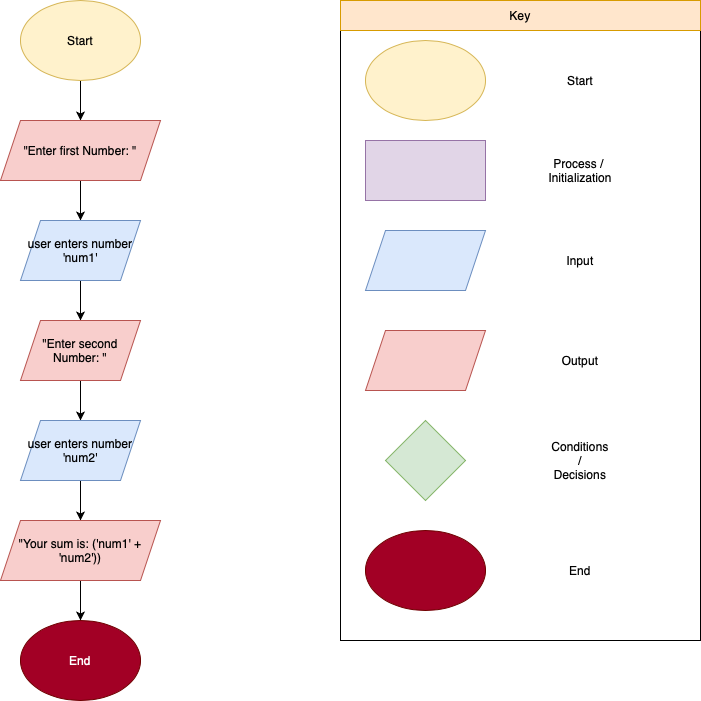

The diagram above was exported from draw.io. Its source (the exported page's mxGraphModel, read from the mxfile embedded in the PNG):
<mxGraphModel dx="768" dy="543" grid="1" gridSize="10" guides="1" tooltips="1" connect="1" arrows="1" fold="1" page="1" pageScale="1" pageWidth="850" pageHeight="1100" math="0" shadow="0">
  <root>
    <mxCell id="0" />
    <mxCell id="1" parent="0" />
    <mxCell id="3o8LyLHr8nMeU-kAOsr9-4" value="" style="rounded=0;whiteSpace=wrap;html=1;" parent="1" vertex="1">
      <mxGeometry x="480" y="40" width="360" height="640" as="geometry" />
    </mxCell>
    <mxCell id="3o8LyLHr8nMeU-kAOsr9-5" value="" style="ellipse;whiteSpace=wrap;html=1;fillColor=#fff2cc;strokeColor=#d6b656;" parent="1" vertex="1">
      <mxGeometry x="505" y="80" width="120" height="80" as="geometry" />
    </mxCell>
    <mxCell id="3o8LyLHr8nMeU-kAOsr9-6" value="Start" style="text;html=1;strokeColor=none;fillColor=none;align=center;verticalAlign=middle;whiteSpace=wrap;rounded=0;" parent="1" vertex="1">
      <mxGeometry x="690" y="105" width="60" height="30" as="geometry" />
    </mxCell>
    <mxCell id="3o8LyLHr8nMeU-kAOsr9-7" value="" style="rounded=0;whiteSpace=wrap;html=1;fillColor=#e1d5e7;strokeColor=#9673a6;" parent="1" vertex="1">
      <mxGeometry x="505" y="180" width="120" height="60" as="geometry" />
    </mxCell>
    <mxCell id="3o8LyLHr8nMeU-kAOsr9-8" value="Process /&amp;nbsp;&lt;br&gt;Initialization" style="text;html=1;strokeColor=none;fillColor=none;align=center;verticalAlign=middle;whiteSpace=wrap;rounded=0;" parent="1" vertex="1">
      <mxGeometry x="690" y="195" width="60" height="30" as="geometry" />
    </mxCell>
    <mxCell id="3o8LyLHr8nMeU-kAOsr9-9" value="" style="shape=parallelogram;perimeter=parallelogramPerimeter;whiteSpace=wrap;html=1;fixedSize=1;fillColor=#dae8fc;strokeColor=#6c8ebf;" parent="1" vertex="1">
      <mxGeometry x="505" y="270" width="120" height="60" as="geometry" />
    </mxCell>
    <mxCell id="3o8LyLHr8nMeU-kAOsr9-10" value="Input" style="text;html=1;strokeColor=none;fillColor=none;align=center;verticalAlign=middle;whiteSpace=wrap;rounded=0;" parent="1" vertex="1">
      <mxGeometry x="690" y="285" width="60" height="30" as="geometry" />
    </mxCell>
    <mxCell id="3o8LyLHr8nMeU-kAOsr9-11" value="" style="shape=parallelogram;perimeter=parallelogramPerimeter;whiteSpace=wrap;html=1;fixedSize=1;fillColor=#f8cecc;strokeColor=#b85450;" parent="1" vertex="1">
      <mxGeometry x="505" y="370" width="120" height="60" as="geometry" />
    </mxCell>
    <mxCell id="3o8LyLHr8nMeU-kAOsr9-12" value="Output" style="text;html=1;strokeColor=none;fillColor=none;align=center;verticalAlign=middle;whiteSpace=wrap;rounded=0;" parent="1" vertex="1">
      <mxGeometry x="690" y="385" width="60" height="30" as="geometry" />
    </mxCell>
    <mxCell id="3o8LyLHr8nMeU-kAOsr9-14" value="" style="rhombus;whiteSpace=wrap;html=1;fillColor=#d5e8d4;strokeColor=#82b366;" parent="1" vertex="1">
      <mxGeometry x="525" y="460" width="80" height="80" as="geometry" />
    </mxCell>
    <mxCell id="3o8LyLHr8nMeU-kAOsr9-15" value="Conditions&lt;br&gt;/&lt;br&gt;Decisions" style="text;html=1;strokeColor=none;fillColor=none;align=center;verticalAlign=middle;whiteSpace=wrap;rounded=0;" parent="1" vertex="1">
      <mxGeometry x="690" y="485" width="60" height="30" as="geometry" />
    </mxCell>
    <mxCell id="3o8LyLHr8nMeU-kAOsr9-16" value="" style="ellipse;whiteSpace=wrap;html=1;fillColor=#a20025;fontColor=#ffffff;strokeColor=#6F0000;" parent="1" vertex="1">
      <mxGeometry x="505" y="570" width="120" height="80" as="geometry" />
    </mxCell>
    <mxCell id="3o8LyLHr8nMeU-kAOsr9-17" value="End" style="text;html=1;strokeColor=none;fillColor=none;align=center;verticalAlign=middle;whiteSpace=wrap;rounded=0;" parent="1" vertex="1">
      <mxGeometry x="690" y="595" width="60" height="30" as="geometry" />
    </mxCell>
    <mxCell id="3o8LyLHr8nMeU-kAOsr9-19" value="" style="rounded=0;whiteSpace=wrap;html=1;fillColor=#ffe6cc;strokeColor=#d79b00;" parent="1" vertex="1">
      <mxGeometry x="480" y="40" width="360" height="30" as="geometry" />
    </mxCell>
    <mxCell id="3o8LyLHr8nMeU-kAOsr9-20" value="Key" style="text;html=1;align=center;verticalAlign=middle;whiteSpace=wrap;rounded=0;fontColor=#000000;" parent="1" vertex="1">
      <mxGeometry x="630" y="40" width="60" height="30" as="geometry" />
    </mxCell>
    <mxCell id="nGLtScVPBpTzoeifphUE-3" value="" style="edgeStyle=orthogonalEdgeStyle;rounded=0;orthogonalLoop=1;jettySize=auto;html=1;" parent="1" source="nGLtScVPBpTzoeifphUE-1" target="nGLtScVPBpTzoeifphUE-2" edge="1">
      <mxGeometry relative="1" as="geometry" />
    </mxCell>
    <mxCell id="nGLtScVPBpTzoeifphUE-1" value="Start" style="ellipse;whiteSpace=wrap;html=1;fillColor=#fff2cc;strokeColor=#d6b656;" parent="1" vertex="1">
      <mxGeometry x="160" y="40" width="120" height="80" as="geometry" />
    </mxCell>
    <mxCell id="nGLtScVPBpTzoeifphUE-5" value="" style="edgeStyle=orthogonalEdgeStyle;rounded=0;orthogonalLoop=1;jettySize=auto;html=1;" parent="1" source="nGLtScVPBpTzoeifphUE-2" target="nGLtScVPBpTzoeifphUE-4" edge="1">
      <mxGeometry relative="1" as="geometry" />
    </mxCell>
    <mxCell id="nGLtScVPBpTzoeifphUE-2" value="&quot;Enter first Number: &quot;" style="shape=parallelogram;perimeter=parallelogramPerimeter;whiteSpace=wrap;html=1;fixedSize=1;fillColor=#f8cecc;strokeColor=#b85450;" parent="1" vertex="1">
      <mxGeometry x="140" y="160" width="160" height="60" as="geometry" />
    </mxCell>
    <mxCell id="nGLtScVPBpTzoeifphUE-7" value="" style="edgeStyle=orthogonalEdgeStyle;rounded=0;orthogonalLoop=1;jettySize=auto;html=1;" parent="1" source="nGLtScVPBpTzoeifphUE-4" target="nGLtScVPBpTzoeifphUE-6" edge="1">
      <mxGeometry relative="1" as="geometry" />
    </mxCell>
    <mxCell id="nGLtScVPBpTzoeifphUE-4" value="user enters number&lt;br&gt;'num1'" style="shape=parallelogram;perimeter=parallelogramPerimeter;whiteSpace=wrap;html=1;fixedSize=1;fillColor=#dae8fc;strokeColor=#6c8ebf;" parent="1" vertex="1">
      <mxGeometry x="160" y="260" width="120" height="60" as="geometry" />
    </mxCell>
    <mxCell id="nGLtScVPBpTzoeifphUE-9" value="" style="edgeStyle=orthogonalEdgeStyle;rounded=0;orthogonalLoop=1;jettySize=auto;html=1;" parent="1" source="nGLtScVPBpTzoeifphUE-6" target="nGLtScVPBpTzoeifphUE-8" edge="1">
      <mxGeometry relative="1" as="geometry" />
    </mxCell>
    <mxCell id="nGLtScVPBpTzoeifphUE-6" value="&quot;Enter second Number: &quot;" style="shape=parallelogram;perimeter=parallelogramPerimeter;whiteSpace=wrap;html=1;fixedSize=1;fillColor=#f8cecc;strokeColor=#b85450;" parent="1" vertex="1">
      <mxGeometry x="160" y="360" width="120" height="60" as="geometry" />
    </mxCell>
    <mxCell id="nGLtScVPBpTzoeifphUE-11" value="" style="edgeStyle=orthogonalEdgeStyle;rounded=0;orthogonalLoop=1;jettySize=auto;html=1;" parent="1" source="nGLtScVPBpTzoeifphUE-8" edge="1">
      <mxGeometry relative="1" as="geometry">
        <mxPoint x="220" y="560" as="targetPoint" />
      </mxGeometry>
    </mxCell>
    <mxCell id="nGLtScVPBpTzoeifphUE-8" value="user enters number&lt;br&gt;'num2'" style="shape=parallelogram;perimeter=parallelogramPerimeter;whiteSpace=wrap;html=1;fixedSize=1;fillColor=#dae8fc;strokeColor=#6c8ebf;" parent="1" vertex="1">
      <mxGeometry x="160" y="460" width="120" height="60" as="geometry" />
    </mxCell>
    <mxCell id="nGLtScVPBpTzoeifphUE-15" value="" style="edgeStyle=orthogonalEdgeStyle;rounded=0;orthogonalLoop=1;jettySize=auto;html=1;" parent="1" source="nGLtScVPBpTzoeifphUE-12" target="nGLtScVPBpTzoeifphUE-14" edge="1">
      <mxGeometry relative="1" as="geometry" />
    </mxCell>
    <mxCell id="nGLtScVPBpTzoeifphUE-12" value="&quot;Your sum is: ('num1' + 'num2'))" style="shape=parallelogram;perimeter=parallelogramPerimeter;whiteSpace=wrap;html=1;fixedSize=1;fillColor=#f8cecc;strokeColor=#b85450;" parent="1" vertex="1">
      <mxGeometry x="140" y="560" width="160" height="60" as="geometry" />
    </mxCell>
    <mxCell id="nGLtScVPBpTzoeifphUE-14" value="End" style="ellipse;whiteSpace=wrap;html=1;fillColor=#a20025;fontColor=#ffffff;strokeColor=#6F0000;" parent="1" vertex="1">
      <mxGeometry x="160" y="660" width="120" height="80" as="geometry" />
    </mxCell>
  </root>
</mxGraphModel>